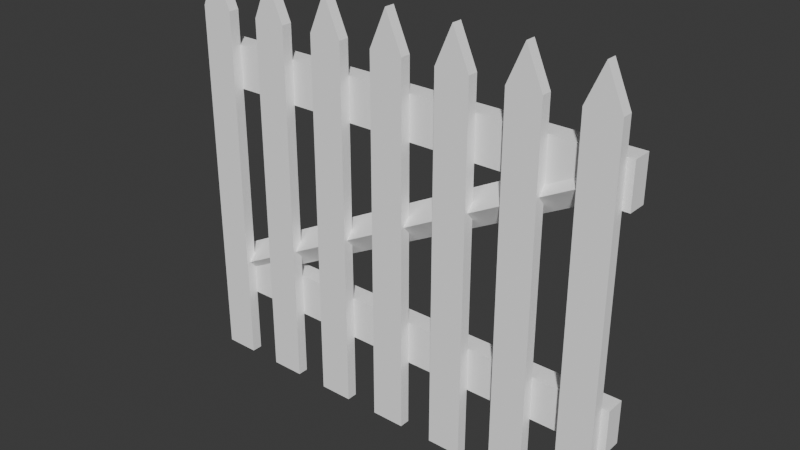 # Source: gate-timber.blend  (saved by Blender 5.2.44; exported with 4.5.12 LTS)
import bpy
from mathutils import Matrix  # noqa: F401  (used for matrix-valued properties, if any)

bpy.ops.wm.read_factory_settings(use_empty=True)
scene = bpy.context.scene
scene.name = 'Scene'

# ---- collections
col_collection = bpy.data.collections.new('Collection'); scene.collection.children.link(col_collection)

# ---- materials (node trees are filled in below, after node groups)
mat_paint = bpy.data.materials.new('paint')
mat_paint.diffuse_color = (1.0, 1.0, 1.0, 1.0)

# ---- material node trees
mat_paint.use_nodes = True; mat_paint.node_tree.nodes.clear()
_N = mat_paint.node_tree.nodes; _L = mat_paint.node_tree.links
n0 = _N.new('ShaderNodeBsdfPrincipled'); n0.name = 'Principled BSDF'; n0.location = (-200, 100)
n0.inputs[0].default_value = (1.0, 1.0, 1.0, 1.0)
n0.inputs[2].default_value = 0.9
n0.inputs[10].default_value = 0.005
n1 = _N.new('ShaderNodeOutputMaterial'); n1.name = 'Material Output'; n1.location = (200, 100)
_L.new(n0.outputs[0], n1.inputs[0])
n1.is_active_output = True

# ---- world
world_world = bpy.data.worlds.new('World'); scene.world = world_world
world_world.use_nodes = True; world_world.node_tree.nodes.clear()
_N = world_world.node_tree.nodes; _L = world_world.node_tree.links
n0 = _N.new('ShaderNodeOutputWorld'); n0.name = 'World Output'; n0.location = (200, 100)
n1 = _N.new('ShaderNodeBackground'); n1.name = 'Background'; n1.location = (-200, 100)
n1.inputs[0].default_value = (0.05088, 0.05088, 0.05088, 1.0)
_L.new(n1.outputs[0], n0.inputs[0])
n0.is_active_output = True
world_world.color = (0.05088, 0.05088, 0.05088)
world_world.sun_shadow_jitter_overblur = 0.0

# ---- meshes
me_rail_low = bpy.data.meshes.new('rail-low')
me_rail_low.from_pydata([(-0.564, 0.0144, 0.24), (0.564, 0.0144, 0.24), (0.564, 0.0624, 0.24), (-0.564, 0.0624, 0.24), (-0.564, 0.0144, 0.348), (0.564, 0.0144, 0.348), (0.564, 0.0624, 0.348), (-0.564, 0.0624, 0.348), (-0.564, 0.0144, 0.792), (0.564, 0.0144, 0.792), (0.564, 0.0624, 0.792), (-0.564, 0.0624, 0.792), (-0.564, 0.0144, 0.9), (0.564, 0.0144, 0.9), (0.564, 0.0624, 0.9), (-0.564, 0.0624, 0.9), (-0.504, -0.0036, 0.312), (-0.4845, 0.0384, 0.2748), (-0.504, 0.0804, 0.312), (-0.5235, 0.0384, 0.3492), (0.504, -0.0036, 0.84), (0.5235, 0.0384, 0.8028), (0.504, 0.0804, 0.84), (0.4845, 0.0384, 0.8772), (-0.546, -0.012, 0.072), (-0.462, -0.012, 0.072), (-0.462, 0.0144, 0.072), (-0.546, 0.0144, 0.072), (-0.546, -0.012, 0.984), (-0.462, -0.012, 0.984), (-0.462, 0.0144, 0.984), (-0.546, 0.0144, 0.984), (-0.504, -0.012, 1.08), (-0.504, 0.0144, 1.08), (-0.378, -0.012, 0.072), (-0.294, -0.012, 0.072), (-0.294, 0.0144, 0.072), (-0.378, 0.0144, 0.072), (-0.378, -0.012, 0.984), (-0.294, -0.012, 0.984), (-0.294, 0.0144, 0.984), (-0.378, 0.0144, 0.984), (-0.336, -0.012, 1.08), (-0.336, 0.0144, 1.08), (-0.21, -0.012, 0.072), (-0.126, -0.012, 0.072), (-0.126, 0.0144, 0.072), (-0.21, 0.0144, 0.072), (-0.21, -0.012, 0.984), (-0.126, -0.012, 0.984), (-0.126, 0.0144, 0.984), (-0.21, 0.0144, 0.984), (-0.168, -0.012, 1.08), (-0.168, 0.0144, 1.08), (-0.042, -0.012, 0.072), (0.042, -0.012, 0.072), (0.042, 0.0144, 0.072), (-0.042, 0.0144, 0.072), (-0.042, -0.012, 0.984), (0.042, -0.012, 0.984), (0.042, 0.0144, 0.984), (-0.042, 0.0144, 0.984), (6.661e-17, -0.012, 1.08), (6.661e-17, 0.0144, 1.08), (0.126, -0.012, 0.072), (0.21, -0.012, 0.072), (0.21, 0.0144, 0.072), (0.126, 0.0144, 0.072), (0.126, -0.012, 0.984), (0.21, -0.012, 0.984), (0.21, 0.0144, 0.984), (0.126, 0.0144, 0.984), (0.168, -0.012, 1.08), (0.168, 0.0144, 1.08), (0.294, -0.012, 0.072), (0.378, -0.012, 0.072), (0.378, 0.0144, 0.072), (0.294, 0.0144, 0.072), (0.294, -0.012, 0.984), (0.378, -0.012, 0.984), (0.378, 0.0144, 0.984), (0.294, 0.0144, 0.984), (0.336, -0.012, 1.08), (0.336, 0.0144, 1.08), (0.462, -0.012, 0.072), (0.546, -0.012, 0.072), (0.546, 0.0144, 0.072), (0.462, 0.0144, 0.072), (0.462, -0.012, 0.984), (0.546, -0.012, 0.984), (0.546, 0.0144, 0.984), (0.462, 0.0144, 0.984), (0.504, -0.012, 1.08), (0.504, 0.0144, 1.08)], [], [(0, 3, 2, 1), (4, 5, 6, 7), (0, 1, 5, 4), (1, 2, 6, 5), (2, 3, 7, 6), (3, 0, 4, 7), (8, 11, 10, 9), (12, 13, 14, 15), (8, 9, 13, 12), (9, 10, 14, 13), (10, 11, 15, 14), (11, 8, 12, 15), (16, 19, 18, 17), (20, 21, 22, 23), (16, 17, 21, 20), (17, 18, 22, 21), (18, 19, 23, 22), (19, 16, 20, 23), (24, 27, 26, 25), (24, 25, 29, 28), (25, 26, 30, 29), (26, 27, 31, 30), (27, 24, 28, 31), (28, 29, 32), (30, 31, 33), (29, 30, 33, 32), (31, 28, 32, 33), (34, 37, 36, 35), (34, 35, 39, 38), (35, 36, 40, 39), (36, 37, 41, 40), (37, 34, 38, 41), (38, 39, 42), (40, 41, 43), (39, 40, 43, 42), (41, 38, 42, 43), (44, 47, 46, 45), (44, 45, 49, 48), (45, 46, 50, 49), (46, 47, 51, 50), (47, 44, 48, 51), (48, 49, 52), (50, 51, 53), (49, 50, 53, 52), (51, 48, 52, 53), (54, 57, 56, 55), (54, 55, 59, 58), (55, 56, 60, 59), (56, 57, 61, 60), (57, 54, 58, 61), (58, 59, 62), (60, 61, 63), (59, 60, 63, 62), (61, 58, 62, 63), (64, 67, 66, 65), (64, 65, 69, 68), (65, 66, 70, 69), (66, 67, 71, 70), (67, 64, 68, 71), (68, 69, 72), (70, 71, 73), (69, 70, 73, 72), (71, 68, 72, 73), (74, 77, 76, 75), (74, 75, 79, 78), (75, 76, 80, 79), (76, 77, 81, 80), (77, 74, 78, 81), (78, 79, 82), (80, 81, 83), (79, 80, 83, 82), (81, 78, 82, 83), (84, 87, 86, 85), (84, 85, 89, 88), (85, 86, 90, 89), (86, 87, 91, 90), (87, 84, 88, 91), (88, 89, 92), (90, 91, 93), (89, 90, 93, 92), (91, 88, 92, 93)])
me_rail_low.materials.append(mat_paint)
me_rail_low.update()

# ---- objects
ob_gate_timber = bpy.data.objects.new('gate-timber', me_rail_low)

# ---- transforms, parenting, visibility, modifiers, constraints
ob_gate_timber.location = (0.0, 0.0, 0.0)

# ---- collection membership
col_collection.objects.link(ob_gate_timber)

# ---- scene / render settings (as saved in the file)
scene.frame_start = 1; scene.frame_end = 250; scene.frame_set(1)
scene.render.engine = 'BLENDER_EEVEE_NEXT'
scene.render.bake_bias = 0.0
scene.render.bake_samples = 0
scene.render.compositor_device = 'GPU'
scene.eevee.use_volume_custom_range = False
scene.eevee.fast_gi_thickness_near = 0.1
scene.eevee.fast_gi_thickness_far = 0.0
scene.eevee.ray_tracing_options.screen_trace_thickness = 0.1
bpy.context.view_layer.update()

# ---- added for rendering (the .blend has no active camera and no usable light): camera, sun
cam_auto = bpy.data.cameras.new('AutoCamera')
cam_auto.lens = 50.0
cam_auto.sensor_width = 36.0
cam_auto.clip_end = 1000.0
ob_auto_camera = bpy.data.objects.new('AutoCamera', cam_auto)
scene.collection.objects.link(ob_auto_camera)
ob_auto_camera.location = (1.40225, -1.6485, 1.6978)
ob_auto_camera.rotation_euler = (1.09748, -7.21219e-08, 0.694738)
scene.camera = ob_auto_camera
light_auto_sun = bpy.data.lights.new('AutoSun', 'SUN')
light_auto_sun.energy = 3.0
light_auto_sun.angle = 0.0523599
ob_auto_sun = bpy.data.objects.new('AutoSun', light_auto_sun)
scene.collection.objects.link(ob_auto_sun)
ob_auto_sun.rotation_euler = (0.872665, 0.174533, 0.523599)
bpy.context.view_layer.update()
